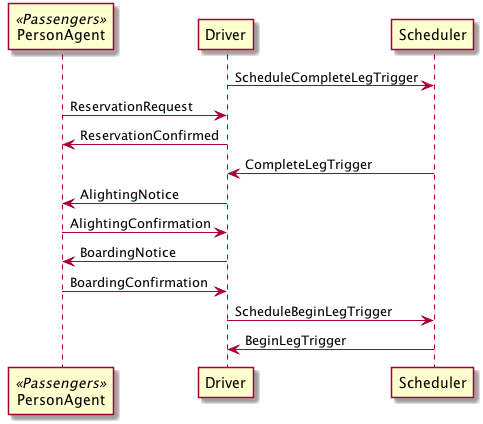

The diagram above was rendered by PlantUML. Its source (embedded in the PNG):
@startuml
participant PersonAgent as PersonAgent <<Passengers>>
Driver -> Scheduler: ScheduleCompleteLegTrigger
PersonAgent -> Driver: ReservationRequest
Driver -> PersonAgent: ReservationConfirmed
Scheduler -> Driver: CompleteLegTrigger
Driver -> PersonAgent: AlightingNotice
PersonAgent -> Driver: AlightingConfirmation

Driver -> PersonAgent: BoardingNotice
PersonAgent -> Driver: BoardingConfirmation

Driver -> Scheduler : ScheduleBeginLegTrigger
Scheduler -> Driver: BeginLegTrigger
@enduml